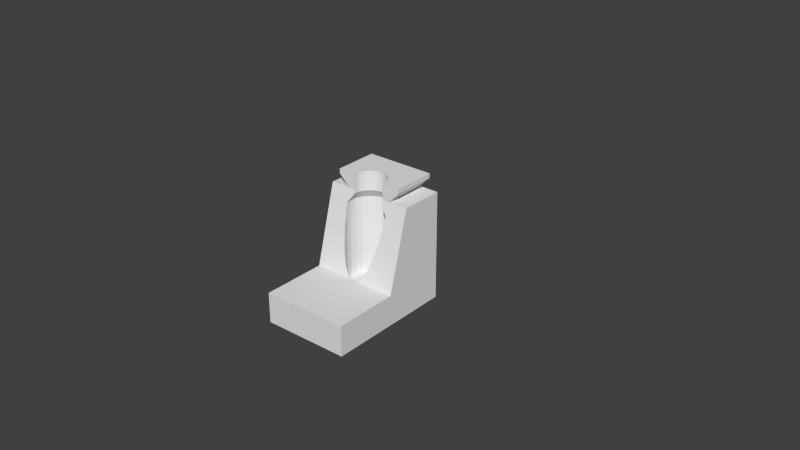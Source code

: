 # Source: RAMBo_Mount.blend  (saved by Blender 2.75.0; exported with 4.5.12 LTS)
import bpy
from mathutils import Matrix  # noqa: F401  (used for matrix-valued properties, if any)

bpy.ops.wm.read_factory_settings(use_empty=True)
scene = bpy.context.scene
scene.name = 'Scene'

# ---- collections
col_collection_1 = bpy.data.collections.new('Collection 1'); scene.collection.children.link(col_collection_1)
col_collection_2 = bpy.data.collections.new('Collection 2'); scene.collection.children.link(col_collection_2)
col_collection_2.hide_render = True
col_collection_2.hide_viewport = True
col_collection_11 = bpy.data.collections.new('Collection 11'); scene.collection.children.link(col_collection_11)
col_collection_11.hide_render = True
col_collection_11.hide_viewport = True

# ---- materials (node trees are filled in below, after node groups)
mat_material = bpy.data.materials.new('Material')
mat_material.alpha_threshold = 0.0
mat_material.use_transparent_shadow = False
mat_material.diffuse_color = (0.8, 0.0006766, 0.0, 1.0)
mat_material.roughness = 0.5

# ---- material node trees

# ---- world
world_world = bpy.data.worlds.new('World'); scene.world = world_world
world_world.color = (0.05088, 0.05088, 0.05088)
world_world.use_sun_shadow = False
world_world.sun_shadow_jitter_overblur = 0.0
world_world.cycles.sampling_method = 'MANUAL'
world_world.cycles.sample_map_resolution = 256

# ---- meshes
me_plane_001 = bpy.data.meshes.new('Plane.001')
me_plane_001.from_pydata([(-5.4, 4.768e-07, 25.0), (5.4, -10.0, 25.0), (-7.9, -10.0, 27.52), (-7.9, 4.768e-07, 27.52), (-7.9, 4.768e-07, 28.6), (7.9, 1.431e-06, 28.6), (7.9, 1.431e-06, 27.52), (5.4, 1.431e-06, 25.0), (-10.0, 0.0, 25.0), (-10.0, -10.0, 25.0), (-7.9, -10.0, 28.6), (7.9, -10.0, 28.6), (7.9, -10.0, 27.52), (-5.4, -10.0, 25.0), (10.0, 1.907e-06, 25.0), (10.0, 9.537e-07, 0.0), (-10.0, 0.0, 0.0), (-10.0, -15.0, 7.0), (10.0, -10.0, 25.0), (-10.0, -30.0, 7.0), (10.0, -15.0, 7.0), (10.0, -30.0, 7.0), (-10.0, -30.0, 2.289e-05), (10.0, -30.0, 2.289e-05)], [], [(4, 5, 6, 7, 0, 3), (3, 0, 13, 2), (2, 10, 4, 3), (6, 5, 11, 12), (8, 0, 7, 14, 15, 16), (18, 14, 7, 1), (7, 6, 12, 1), (8, 16, 9), (9, 17, 13), (0, 8, 9, 13), (15, 14, 18, 20), (23, 21, 19, 22), (19, 21, 20, 17), (1, 13, 17, 20), (18, 1, 20), (10, 11, 5, 4), (13, 1, 12, 11, 10, 2), (9, 16, 17), (17, 16, 22, 19), (15, 20, 21, 23), (15, 23, 22, 16)])
me_plane_001.use_remesh_preserve_volume = False
me_plane_001.use_remesh_preserve_attributes = False
me_plane_001.use_mirror_vertex_groups = False
me_plane_001.update()
me_rambo_mount_001 = bpy.data.meshes.new('RAMBo Mount.001')
me_rambo_mount_001.from_pydata([(-51.25, -47.75, 3.0), (-51.25, -47.75, 9.0), (-50.85, -46.25, 3.0), (-50.85, -46.25, 9.0), (-49.75, -45.15, 3.0), (-49.75, -45.15, 9.0), (-48.25, -44.75, 3.0), (-48.25, -44.75, 9.0), (-46.75, -45.15, 3.0), (-46.75, -45.15, 9.0), (-45.65, -46.25, 3.0), (-45.65, -46.25, 9.0), (-45.25, -47.75, 3.0), (-45.25, -47.75, 9.0), (-45.65, -49.25, 3.0), (-45.65, -49.25, 9.0), (-46.75, -50.35, 3.0), (-46.75, -50.35, 9.0), (-48.25, -50.75, 3.0), (-48.25, -50.75, 9.0), (-49.75, -50.35, 3.0), (-49.75, -50.35, 9.0), (-50.85, -49.25, 3.0), (-50.85, -49.25, 9.0), (-49.75, -47.75, 3.0), (-49.75, -47.75, 9.0), (-49.55, -47.0, 3.0), (-49.55, -47.0, 9.0), (-49.0, -46.45, 3.0), (-49.0, -46.45, 9.0), (-48.25, -46.25, 3.0), (-48.25, -46.25, 9.0), (-47.5, -46.45, 3.0), (-47.5, -46.45, 9.0), (-46.95, -47.0, 3.0), (-46.95, -47.0, 9.0), (-46.75, -47.75, 3.0), (-46.75, -47.75, 9.0), (-46.95, -48.5, 3.0), (-46.95, -48.5, 9.0), (-47.5, -49.05, 3.0), (-47.5, -49.05, 9.0), (-48.25, -49.25, 3.0), (-48.25, -49.25, 9.0), (-49.0, -49.05, 3.0), (-49.0, -49.05, 9.0), (-49.55, -48.5, 3.0), (-49.55, -48.5, 9.0), (-51.25, -47.75, 0.0), (-50.85, -46.25, 0.0), (-49.75, -45.15, 0.0), (-48.25, -44.75, 0.0), (-46.75, -45.15, 0.0), (-45.65, -46.25, 0.0), (-45.25, -47.75, 0.0), (-45.65, -49.25, 0.0), (-46.75, -50.35, 0.0), (-48.25, -50.75, 0.0), (-49.75, -50.35, 0.0), (-50.85, -49.25, 0.0), (-49.75, -47.75, 0.0), (-49.55, -47.0, 0.0), (-49.0, -46.45, 0.0), (-48.25, -46.25, 0.0), (-47.5, -46.45, 0.0), (-46.95, -47.0, 0.0), (-46.75, -47.75, 0.0), (-46.95, -48.5, 0.0), (-47.5, -49.05, 0.0), (-48.25, -49.25, 0.0), (-49.0, -49.05, 0.0), (-49.55, -48.5, 0.0), (-51.25, 47.75, 3.0), (-51.25, 47.75, 9.0), (-50.85, 49.25, 3.0), (-50.85, 49.25, 9.0), (-49.75, 50.35, 3.0), (-49.75, 50.35, 9.0), (-48.25, 50.75, 3.0), (-48.25, 50.75, 9.0), (-46.75, 50.35, 3.0), (-46.75, 50.35, 9.0), (-45.65, 49.25, 3.0), (-45.65, 49.25, 9.0), (-45.25, 47.75, 3.0), (-45.25, 47.75, 9.0), (-45.65, 46.25, 3.0), (-45.65, 46.25, 9.0), (-46.75, 45.15, 3.0), (-46.75, 45.15, 9.0), (-48.25, 44.75, 3.0), (-48.25, 44.75, 9.0), (-49.75, 45.15, 3.0), (-49.75, 45.15, 9.0), (-50.85, 46.25, 3.0), (-50.85, 46.25, 9.0), (-49.75, 47.75, 3.0), (-49.75, 47.75, 9.0), (-49.55, 48.5, 3.0), (-49.55, 48.5, 9.0), (-49.0, 49.05, 3.0), (-49.0, 49.05, 9.0), (-48.25, 49.25, 3.0), (-48.25, 49.25, 9.0), (-47.5, 49.05, 3.0), (-47.5, 49.05, 9.0), (-46.95, 48.5, 3.0), (-46.95, 48.5, 9.0), (-46.75, 47.75, 3.0), (-46.75, 47.75, 9.0), (-46.95, 47.0, 3.0), (-46.95, 47.0, 9.0), (-47.5, 46.45, 3.0), (-47.5, 46.45, 9.0), (-48.25, 46.25, 3.0), (-48.25, 46.25, 9.0), (-49.0, 46.45, 3.0), (-49.0, 46.45, 9.0), (-49.55, 47.0, 3.0), (-49.55, 47.0, 9.0), (-51.25, 47.75, 0.0), (-50.85, 49.25, 0.0), (-49.75, 50.35, 0.0), (-48.25, 50.75, 0.0), (-46.75, 50.35, 0.0), (-45.65, 49.25, 0.0), (-45.25, 47.75, 0.0), (-45.65, 46.25, 0.0), (-46.75, 45.15, 0.0), (-48.25, 44.75, 0.0), (-49.75, 45.15, 0.0), (-50.85, 46.25, 0.0), (-49.75, 47.75, 0.0), (-49.55, 48.5, 0.0), (-49.0, 49.05, 0.0), (-48.25, 49.25, 0.0), (-47.5, 49.05, 0.0), (-46.95, 48.5, 0.0), (-46.75, 47.75, 0.0), (-46.95, 47.0, 0.0), (-47.5, 46.45, 0.0), (-48.25, 46.25, 0.0), (-49.0, 46.45, 0.0), (-49.55, 47.0, 0.0), (45.25, 47.75, 3.0), (45.25, 47.75, 9.0), (45.65, 49.25, 3.0), (45.65, 49.25, 9.0), (46.75, 50.35, 3.0), (46.75, 50.35, 9.0), (48.25, 50.75, 3.0), (48.25, 50.75, 9.0), (49.75, 50.35, 3.0), (49.75, 50.35, 9.0), (50.85, 49.25, 3.0), (50.85, 49.25, 9.0), (51.25, 47.75, 3.0), (51.25, 47.75, 9.0), (50.85, 46.25, 3.0), (50.85, 46.25, 9.0), (49.75, 45.15, 3.0), (49.75, 45.15, 9.0), (48.25, 44.75, 3.0), (48.25, 44.75, 9.0), (46.75, 45.15, 3.0), (46.75, 45.15, 9.0), (45.65, 46.25, 3.0), (45.65, 46.25, 9.0), (46.75, 47.75, 3.0), (46.75, 47.75, 9.0), (46.95, 48.5, 3.0), (46.95, 48.5, 9.0), (47.5, 49.05, 3.0), (47.5, 49.05, 9.0), (48.25, 49.25, 3.0), (48.25, 49.25, 9.0), (49.0, 49.05, 3.0), (49.0, 49.05, 9.0), (49.55, 48.5, 3.0), (49.55, 48.5, 9.0), (49.75, 47.75, 3.0), (49.75, 47.75, 9.0), (49.55, 47.0, 3.0), (49.55, 47.0, 9.0), (49.0, 46.45, 3.0), (49.0, 46.45, 9.0), (48.25, 46.25, 3.0), (48.25, 46.25, 9.0), (47.5, 46.45, 3.0), (47.5, 46.45, 9.0), (46.95, 47.0, 3.0), (46.95, 47.0, 9.0), (45.25, 47.75, 0.0), (45.65, 49.25, 0.0), (46.75, 50.35, 0.0), (48.25, 50.75, 0.0), (49.75, 50.35, 0.0), (50.85, 49.25, 0.0), (51.25, 47.75, 0.0), (50.85, 46.25, 0.0), (49.75, 45.15, 0.0), (48.25, 44.75, 0.0), (46.75, 45.15, 0.0), (45.65, 46.25, 0.0), (46.75, 47.75, 0.0), (46.95, 48.5, 0.0), (47.5, 49.05, 0.0), (48.25, 49.25, 0.0), (49.0, 49.05, 0.0), (49.55, 48.5, 0.0), (49.75, 47.75, 0.0), (49.55, 47.0, 0.0), (49.0, 46.45, 0.0), (48.25, 46.25, 0.0), (47.5, 46.45, 0.0), (46.95, 47.0, 0.0), (45.25, -47.75, 3.0), (45.25, -47.75, 9.0), (45.65, -46.25, 3.0), (45.65, -46.25, 9.0), (46.75, -45.15, 3.0), (46.75, -45.15, 9.0), (48.25, -44.75, 3.0), (48.25, -44.75, 9.0), (49.75, -45.15, 3.0), (49.75, -45.15, 9.0), (50.85, -46.25, 3.0), (50.85, -46.25, 9.0), (51.25, -47.75, 3.0), (51.25, -47.75, 9.0), (50.85, -49.25, 3.0), (50.85, -49.25, 9.0), (49.75, -50.35, 3.0), (49.75, -50.35, 9.0), (48.25, -50.75, 3.0), (48.25, -50.75, 9.0), (46.75, -50.35, 3.0), (46.75, -50.35, 9.0), (45.65, -49.25, 3.0), (45.65, -49.25, 9.0), (46.75, -47.75, 3.0), (46.75, -47.75, 9.0), (46.95, -47.0, 3.0), (46.95, -47.0, 9.0), (47.5, -46.45, 3.0), (47.5, -46.45, 9.0), (48.25, -46.25, 3.0), (48.25, -46.25, 9.0), (49.0, -46.45, 3.0), (49.0, -46.45, 9.0), (49.55, -47.0, 3.0), (49.55, -47.0, 9.0), (49.75, -47.75, 3.0), (49.75, -47.75, 9.0), (49.55, -48.5, 3.0), (49.55, -48.5, 9.0), (49.0, -49.05, 3.0), (49.0, -49.05, 9.0), (48.25, -49.25, 3.0), (48.25, -49.25, 9.0), (47.5, -49.05, 3.0), (47.5, -49.05, 9.0), (46.95, -48.5, 3.0), (46.95, -48.5, 9.0), (45.25, -47.75, 0.0), (45.65, -46.25, 0.0), (46.75, -45.15, 0.0), (48.25, -44.75, 0.0), (49.75, -45.15, 0.0), (50.85, -46.25, 0.0), (51.25, -47.75, 0.0), (50.85, -49.25, 0.0), (49.75, -50.35, 0.0), (48.25, -50.75, 0.0), (46.75, -50.35, 0.0), (45.65, -49.25, 0.0), (46.75, -47.75, 0.0), (46.95, -47.0, 0.0), (47.5, -46.45, 0.0), (48.25, -46.25, 0.0), (49.0, -46.45, 0.0), (49.55, -47.0, 0.0), (49.75, -47.75, 0.0), (49.55, -48.5, 0.0), (49.0, -49.05, 0.0), (48.25, -49.25, 0.0), (47.5, -49.05, 0.0), (46.95, -48.5, 0.0), (-12.0, -10.0, 4.0), (0.0, -10.0, 4.0), (-12.0, 10.0, 4.0), (0.0, 10.0, 4.0), (-12.0, 6.0, 0.0), (0.0, 6.0, 0.0), (-12.0, -6.0, 0.0), (0.0, -6.0, 0.0), (-12.0, -12.0, 0.0), (2.0, -12.0, 0.0), (-12.0, 12.0, 0.0), (2.0, 12.0, 0.0), (-12.0, -12.0, 5.0), (2.0, -12.0, 5.0), (-12.0, 12.0, 5.0), (2.0, 12.0, 5.0), (-14.0, 10.0, 3.0), (-12.0, 12.0, 3.0), (4.0, -10.0, 4.0), (4.0, 10.0, 4.0), (4.0, 10.0, 0.0), (4.0, -10.0, 0.0), (-14.0, 10.0, 5.0), (-14.0, 10.0, 0.0), (-14.0, -10.0, 5.0), (-14.0, -10.0, 0.0), (-12.0, -12.0, 3.0), (-14.0, -10.0, 3.0), (4.0, -10.0, 5.0), (4.0, 10.0, 5.0)], [], [(0, 1, 3, 2), (2, 3, 5, 4), (4, 5, 7, 6), (6, 7, 9, 8), (8, 9, 11, 10), (10, 11, 13, 12), (12, 13, 15, 14), (14, 15, 17, 16), (16, 17, 19, 18), (18, 19, 21, 20), (46, 44, 70, 71), (22, 23, 1, 0), (20, 21, 23, 22), (11, 35, 37, 13), (24, 26, 27, 25), (26, 28, 29, 27), (28, 30, 31, 29), (30, 32, 33, 31), (32, 34, 35, 33), (34, 36, 37, 35), (36, 38, 39, 37), (38, 40, 41, 39), (40, 42, 43, 41), (42, 44, 45, 43), (36, 34, 65, 66), (46, 24, 25, 47), (44, 46, 47, 45), (0, 2, 49, 48), (14, 16, 56, 55), (26, 24, 60, 61), (40, 38, 67, 68), (30, 28, 62, 63), (18, 20, 58, 57), (313, 312, 310, 311), (44, 42, 69, 70), (34, 32, 64, 65), (9, 33, 35, 11), (7, 31, 33, 9), (5, 29, 31, 7), (3, 27, 29, 5), (1, 25, 27, 3), (23, 47, 25, 1), (21, 45, 47, 23), (19, 43, 45, 21), (17, 41, 43, 19), (15, 39, 41, 17), (13, 37, 39, 15), (52, 64, 63, 51), (54, 66, 65, 53), (53, 65, 64, 52), (51, 63, 62, 50), (50, 62, 61, 49), (49, 61, 60, 48), (48, 60, 71, 59), (55, 67, 66, 54), (56, 68, 67, 55), (57, 69, 68, 56), (58, 70, 69, 57), (59, 71, 70, 58), (20, 22, 59, 58), (32, 30, 63, 64), (42, 40, 68, 69), (16, 18, 57, 56), (28, 26, 61, 62), (38, 36, 66, 67), (24, 46, 71, 60), (2, 4, 50, 49), (22, 0, 48, 59), (72, 73, 75, 74), (74, 75, 77, 76), (76, 77, 79, 78), (78, 79, 81, 80), (80, 81, 83, 82), (82, 83, 85, 84), (84, 85, 87, 86), (86, 87, 89, 88), (88, 89, 91, 90), (90, 91, 93, 92), (118, 116, 142, 143), (94, 95, 73, 72), (92, 93, 95, 94), (83, 107, 109, 85), (96, 98, 99, 97), (98, 100, 101, 99), (100, 102, 103, 101), (102, 104, 105, 103), (104, 106, 107, 105), (106, 108, 109, 107), (108, 110, 111, 109), (110, 112, 113, 111), (112, 114, 115, 113), (114, 116, 117, 115), (108, 106, 137, 138), (118, 96, 97, 119), (116, 118, 119, 117), (72, 74, 121, 120), (128, 127, 298, 311), (76, 78, 123, 122), (98, 96, 132, 133), (112, 110, 139, 140), (102, 100, 134, 135), (80, 82, 125, 124), (116, 114, 141, 142), (106, 104, 136, 137), (81, 105, 107, 83), (79, 103, 105, 81), (77, 101, 103, 79), (75, 99, 101, 77), (73, 97, 99, 75), (95, 119, 97, 73), (93, 117, 119, 95), (91, 115, 117, 93), (89, 113, 115, 91), (87, 111, 113, 89), (85, 109, 111, 87), (124, 136, 135, 123), (126, 138, 137, 125), (125, 137, 136, 124), (123, 135, 134, 122), (122, 134, 133, 121), (121, 133, 132, 120), (120, 132, 143, 131), (127, 139, 138, 126), (128, 140, 139, 127), (129, 141, 140, 128), (130, 142, 141, 129), (131, 143, 142, 130), (92, 94, 131, 130), (104, 102, 135, 136), (114, 112, 140, 141), (78, 80, 124, 123), (100, 98, 133, 134), (110, 108, 138, 139), (96, 118, 143, 132), (74, 76, 122, 121), (94, 72, 120, 131), (144, 145, 147, 146), (146, 147, 149, 148), (148, 149, 151, 150), (150, 151, 153, 152), (152, 153, 155, 154), (154, 155, 157, 156), (156, 157, 159, 158), (158, 159, 161, 160), (160, 161, 163, 162), (162, 163, 165, 164), (190, 188, 214, 215), (166, 167, 145, 144), (164, 165, 167, 166), (155, 179, 181, 157), (168, 170, 171, 169), (170, 172, 173, 171), (172, 174, 175, 173), (174, 176, 177, 175), (176, 178, 179, 177), (178, 180, 181, 179), (180, 182, 183, 181), (182, 184, 185, 183), (184, 186, 187, 185), (186, 188, 189, 187), (180, 178, 209, 210), (190, 168, 169, 191), (188, 190, 191, 189), (158, 160, 200, 199), (148, 150, 195, 194), (170, 168, 204, 205), (184, 182, 211, 212), (174, 172, 206, 207), (152, 154, 197, 196), (188, 186, 213, 214), (178, 176, 208, 209), (153, 177, 179, 155), (151, 175, 177, 153), (149, 173, 175, 151), (147, 171, 173, 149), (145, 169, 171, 147), (167, 191, 169, 145), (165, 189, 191, 167), (163, 187, 189, 165), (161, 185, 187, 163), (159, 183, 185, 161), (157, 181, 183, 159), (196, 208, 207, 195), (198, 210, 209, 197), (197, 209, 208, 196), (195, 207, 206, 194), (194, 206, 205, 193), (193, 205, 204, 192), (192, 204, 215, 203), (199, 211, 210, 198), (200, 212, 211, 199), (201, 213, 212, 200), (202, 214, 213, 201), (203, 215, 214, 202), (154, 156, 198, 197), (176, 174, 207, 208), (186, 184, 212, 213), (150, 152, 196, 195), (172, 170, 205, 206), (182, 180, 210, 211), (168, 190, 215, 204), (146, 148, 194, 193), (156, 158, 199, 198), (216, 217, 219, 218), (218, 219, 221, 220), (220, 221, 223, 222), (222, 223, 225, 224), (224, 225, 227, 226), (226, 227, 229, 228), (228, 229, 231, 230), (230, 231, 233, 232), (232, 233, 235, 234), (234, 235, 237, 236), (262, 260, 286, 287), (238, 239, 217, 216), (236, 237, 239, 238), (227, 251, 253, 229), (240, 242, 243, 241), (242, 244, 245, 243), (244, 246, 247, 245), (246, 248, 249, 247), (248, 250, 251, 249), (250, 252, 253, 251), (252, 254, 255, 253), (254, 256, 257, 255), (256, 258, 259, 257), (258, 260, 261, 259), (252, 250, 281, 282), (262, 240, 241, 263), (260, 262, 263, 261), (55, 275, 238, 14), (230, 232, 272, 271), (50, 4, 92, 130), (242, 240, 276, 277), (256, 254, 283, 284), (246, 244, 278, 279), (234, 236, 274, 273), (224, 226, 269, 268), (260, 258, 285, 286), (250, 248, 280, 281), (225, 249, 251, 227), (223, 247, 249, 225), (221, 245, 247, 223), (219, 243, 245, 221), (217, 241, 243, 219), (239, 263, 241, 217), (237, 261, 263, 239), (235, 259, 261, 237), (233, 257, 259, 235), (231, 255, 257, 233), (229, 253, 255, 231), (268, 280, 279, 267), (270, 282, 281, 269), (269, 281, 280, 268), (267, 279, 278, 266), (266, 278, 277, 265), (265, 277, 276, 264), (264, 276, 287, 275), (271, 283, 282, 270), (272, 284, 283, 271), (273, 285, 284, 272), (274, 286, 285, 273), (275, 287, 286, 274), (226, 228, 270, 269), (236, 238, 275, 274), (248, 246, 279, 280), (258, 256, 284, 285), (232, 234, 273, 272), (244, 242, 277, 278), (254, 252, 282, 283), (240, 262, 287, 276), (228, 230, 271, 270), (53, 10, 218, 265), (52, 128, 88, 8), (127, 203, 166, 86), (125, 82, 146, 193), (164, 202, 266, 220), (160, 224, 268, 200), (4, 6, 90, 92), (6, 8, 88, 90), (84, 86, 166, 144), (82, 84, 144, 146), (162, 164, 220, 222), (160, 162, 222, 224), (10, 12, 216, 218), (12, 14, 238, 216), (126, 192, 203, 127), (125, 193, 192, 126), (200, 268, 267, 201), (201, 267, 266, 202), (51, 129, 128, 52), (50, 130, 129, 51), (54, 264, 275, 55), (53, 265, 264, 54), (288, 290, 291, 289), (290, 292, 293, 291), (289, 295, 294, 288), (295, 297, 296, 294), (292, 298, 299, 293), (86, 88, 310, 302), (300, 301, 303, 302), (288, 294, 292, 290), (294, 313, 311, 292), (296, 313, 294), (292, 311, 298), (289, 306, 309, 295), (293, 308, 307, 291), (202, 308, 299, 203), (316, 306, 307, 317), (295, 309, 297), (293, 299, 308), (291, 307, 306, 289), (303, 301, 316, 317), (300, 302, 310, 312), (88, 128, 311, 310), (86, 302, 298, 127), (8, 312, 313, 52), (8, 10, 300, 312), (10, 53, 296, 300), (52, 313, 296, 53), (297, 301, 300, 296), (298, 302, 303, 299), (266, 265, 297, 309), (303, 166, 203, 299), (218, 301, 297, 265), (266, 309, 306, 220), (306, 316, 220), (164, 307, 308, 202), (307, 164, 317), (317, 164, 166, 303), (220, 316, 301, 218)])
me_rambo_mount_001.use_remesh_preserve_volume = False
me_rambo_mount_001.use_remesh_preserve_attributes = False
me_rambo_mount_001.use_mirror_vertex_groups = False
me_rambo_mount_001.update()
me_cylinder_008 = bpy.data.meshes.new('Cylinder.008')
me_cylinder_008.from_pydata([(0.0, 5.4, 4.0), (0.0, 5.4, 22.0), (1.398, 5.216, 4.0), (1.398, 5.216, 22.0), (2.7, 4.677, 4.0), (2.7, 4.677, 22.0), (3.818, 3.818, 4.0), (3.818, 3.818, 22.0), (4.677, 2.7, 4.0), (4.677, 2.7, 22.0), (5.216, 1.398, 4.0), (5.216, 1.398, 22.0), (5.4, 4.077e-07, 4.0), (5.4, 4.077e-07, 22.0), (5.216, -1.398, 4.0), (5.216, -1.398, 22.0), (4.677, -2.7, 4.0), (4.677, -2.7, 22.0), (3.818, -3.818, 4.0), (3.818, -3.818, 22.0), (2.7, -4.677, 4.0), (2.7, -4.677, 22.0), (1.398, -5.216, 4.0), (1.398, -5.216, 22.0), (2.103e-06, -5.4, 4.0), (2.103e-06, -5.4, 22.0), (-1.398, -5.216, 4.0), (-1.398, -5.216, 22.0), (-2.7, -4.677, 4.0), (-2.7, -4.677, 22.0), (-3.818, -3.818, 4.0), (-3.818, -3.818, 22.0), (-4.677, -2.7, 4.0), (-4.677, -2.7, 22.0), (-5.216, -1.398, 4.0), (-5.216, -1.398, 22.0), (-5.4, -2.511e-06, 4.0), (-5.4, -2.511e-06, 22.0), (-5.216, 1.398, 4.0), (-5.216, 1.398, 22.0), (-4.677, 2.7, 4.0), (-4.677, 2.7, 22.0), (-3.818, 3.818, 4.0), (-3.818, 3.818, 22.0), (-2.7, 4.677, 4.0), (-2.7, 4.677, 22.0), (-1.398, 5.216, 4.0), (-1.398, 5.216, 22.0), (-2.592e-09, 2.73, -0.611), (-2.592e-09, 2.73, 4.114), (0.7066, 2.637, -0.611), (0.7066, 2.637, 4.114), (1.365, 2.364, -0.611), (1.365, 2.364, 4.114), (1.93, 1.93, -0.611), (1.93, 1.93, 4.114), (2.364, 1.365, -0.611), (2.364, 1.365, 4.114), (2.637, 0.7066, -0.611), (2.637, 0.7066, 4.114), (2.73, 2.208e-07, -0.611), (2.73, 2.208e-07, 4.114), (2.637, -0.7066, -0.611), (2.637, -0.7066, 4.114), (2.364, -1.365, -0.611), (2.364, -1.365, 4.114), (1.93, -1.93, -0.611), (1.93, -1.93, 4.114), (1.365, -2.364, -0.611), (1.365, -2.364, 4.114), (0.7066, -2.637, -0.611), (0.7066, -2.637, 4.114), (1.061e-06, -2.73, -0.611), (1.061e-06, -2.73, 4.114), (-0.7066, -2.637, -0.611), (-0.7066, -2.637, 4.114), (-1.365, -2.364, -0.611), (-1.365, -2.364, 4.114), (-1.93, -1.93, -0.611), (-1.93, -1.93, 4.114), (-2.364, -1.365, -0.611), (-2.364, -1.365, 4.114), (-2.637, -0.7066, -0.611), (-2.637, -0.7066, 4.114), (-2.73, -1.255e-06, -0.611), (-2.73, -1.255e-06, 4.114), (-2.637, 0.7066, -0.611), (-2.637, 0.7066, 4.114), (-2.364, 1.365, -0.611), (-2.364, 1.365, 4.114), (-1.93, 1.93, -0.611), (-1.93, 1.93, 4.114), (-1.365, 2.364, -0.611), (-1.365, 2.364, 4.114), (-0.7066, 2.637, -0.611), (-0.7066, 2.637, 4.114), (7.6e-08, 3.78, 24.1), (0.9783, 3.651, 24.1), (1.89, 3.274, 24.1), (2.673, 2.673, 24.1), (3.274, 1.89, 24.1), (3.651, 0.9783, 24.1), (3.78, 7.081e-08, 24.1), (3.651, -0.9783, 24.1), (3.274, -1.89, 24.1), (2.673, -2.673, 24.1), (1.89, -3.274, 24.1), (0.9783, -3.651, 24.1), (1.548e-06, -3.78, 24.1), (-0.9783, -3.651, 24.1), (-1.89, -3.274, 24.1), (-2.673, -2.673, 24.1), (-3.274, -1.89, 24.1), (-3.651, -0.9783, 24.1), (-3.78, -1.972e-06, 24.1), (-3.651, 0.9783, 24.1), (-3.274, 1.89, 24.1), (-2.673, 2.673, 24.1), (-1.89, 3.274, 24.1), (-0.9783, 3.651, 24.1), (7.6e-08, 3.78, 28.8), (0.9783, 3.651, 28.8), (1.89, 3.274, 28.8), (2.673, 2.673, 28.8), (3.274, 1.89, 28.8), (3.651, 0.9783, 28.8), (3.78, 7.081e-08, 28.8), (3.651, -0.9783, 28.8), (3.274, -1.89, 28.8), (2.673, -2.673, 28.8), (1.89, -3.274, 28.8), (0.9783, -3.651, 28.8), (1.548e-06, -3.78, 28.8), (-0.9783, -3.651, 28.8), (-1.89, -3.274, 28.8), (-2.673, -2.673, 28.8), (-3.274, -1.89, 28.8), (-3.651, -0.9783, 28.8), (-3.78, -1.972e-06, 28.8), (-3.651, 0.9783, 28.8), (-3.274, 1.89, 28.8), (-2.673, 2.673, 28.8), (-1.89, 3.274, 28.8), (-0.9783, 3.651, 28.8)], [], [(0, 1, 3, 2), (2, 3, 5, 4), (4, 5, 7, 6), (6, 7, 9, 8), (8, 9, 11, 10), (10, 11, 13, 12), (12, 13, 15, 14), (14, 15, 17, 16), (16, 17, 19, 18), (18, 19, 21, 20), (20, 21, 23, 22), (22, 23, 25, 24), (24, 25, 27, 26), (26, 27, 29, 28), (28, 29, 31, 30), (30, 31, 33, 32), (32, 33, 35, 34), (34, 35, 37, 36), (36, 37, 39, 38), (38, 39, 41, 40), (40, 41, 43, 42), (42, 43, 45, 44), (5, 3, 97, 98), (46, 47, 1, 0), (44, 45, 47, 46), (22, 24, 73, 71), (48, 49, 51, 50), (50, 51, 53, 52), (52, 53, 55, 54), (54, 55, 57, 56), (56, 57, 59, 58), (58, 59, 61, 60), (60, 61, 63, 62), (62, 63, 65, 64), (64, 65, 67, 66), (66, 67, 69, 68), (68, 69, 71, 70), (70, 71, 73, 72), (72, 73, 75, 74), (74, 75, 77, 76), (76, 77, 79, 78), (78, 79, 81, 80), (80, 81, 83, 82), (82, 83, 85, 84), (84, 85, 87, 86), (86, 87, 89, 88), (88, 89, 91, 90), (90, 91, 93, 92), (24, 26, 75, 73), (94, 95, 49, 48), (92, 93, 95, 94), (48, 50, 52, 54, 56, 58, 60, 62, 64, 66, 68, 70, 72, 74, 76, 78, 80, 82, 84, 86, 88, 90, 92, 94), (20, 22, 71, 69), (18, 20, 69, 67), (16, 18, 67, 65), (14, 16, 65, 63), (8, 10, 59, 57), (10, 12, 61, 59), (12, 14, 63, 61), (6, 8, 57, 55), (4, 6, 55, 53), (2, 4, 53, 51), (0, 2, 51, 49), (46, 0, 49, 95), (44, 46, 95, 93), (42, 44, 93, 91), (40, 42, 91, 89), (38, 40, 89, 87), (36, 38, 87, 85), (34, 36, 85, 83), (32, 34, 83, 81), (30, 32, 81, 79), (28, 30, 79, 77), (26, 28, 77, 75), (104, 103, 127, 128), (15, 13, 102, 103), (25, 23, 107, 108), (35, 33, 112, 113), (45, 43, 117, 118), (11, 9, 100, 101), (21, 19, 105, 106), (31, 29, 110, 111), (41, 39, 115, 116), (7, 5, 98, 99), (17, 15, 103, 104), (3, 1, 96, 97), (27, 25, 108, 109), (37, 35, 113, 114), (47, 45, 118, 119), (13, 11, 101, 102), (23, 21, 106, 107), (33, 31, 111, 112), (43, 41, 116, 117), (9, 7, 99, 100), (19, 17, 104, 105), (29, 27, 109, 110), (39, 37, 114, 115), (1, 47, 119, 96), (121, 120, 143, 142, 141, 140, 139, 138, 137, 136, 135, 134, 133, 132, 131, 130, 129, 128, 127, 126, 125, 124, 123, 122), (119, 118, 142, 143), (97, 96, 120, 121), (112, 111, 135, 136), (105, 104, 128, 129), (96, 119, 143, 120), (98, 97, 121, 122), (113, 112, 136, 137), (106, 105, 129, 130), (99, 98, 122, 123), (114, 113, 137, 138), (107, 106, 130, 131), (100, 99, 123, 124), (115, 114, 138, 139), (108, 107, 131, 132), (101, 100, 124, 125), (116, 115, 139, 140), (109, 108, 132, 133), (102, 101, 125, 126), (117, 116, 140, 141), (110, 109, 133, 134), (103, 102, 126, 127), (118, 117, 141, 142), (111, 110, 134, 135)])
me_cylinder_008.materials.append(mat_material)
me_cylinder_008.use_remesh_preserve_volume = False
me_cylinder_008.use_remesh_preserve_attributes = False
me_cylinder_008.use_mirror_vertex_groups = False
me_cylinder_008.update()
me_cylinder_006 = bpy.data.meshes.new('Cylinder.006')
me_cylinder_006.from_pydata([(0.0, 5.4, 4.0), (0.0, 5.4, 7.0), (1.398, 5.216, 4.0), (1.398, 5.216, 7.0), (2.7, 4.677, 4.0), (2.7, 4.677, 7.0), (3.818, 3.818, 4.0), (3.818, 3.818, 7.0), (4.677, 2.7, 4.0), (4.677, 2.7, 7.0), (5.216, 1.398, 4.0), (5.216, 1.398, 7.0), (5.4, 4.077e-07, 4.0), (5.4, 4.077e-07, 7.0), (5.216, -1.398, 4.0), (5.216, -1.398, 7.0), (4.677, -2.7, 4.0), (4.677, -2.7, 7.0), (3.818, -3.818, 4.0), (3.818, -3.818, 7.0), (2.7, -4.677, 4.0), (2.7, -4.677, 7.0), (1.398, -5.216, 4.0), (1.398, -5.216, 7.0), (2.103e-06, -5.4, 4.0), (2.103e-06, -5.4, 7.0), (-1.398, -5.216, 4.0), (-1.398, -5.216, 7.0), (-2.7, -4.677, 4.0), (-2.7, -4.677, 7.0), (-3.818, -3.818, 4.0), (-3.818, -3.818, 7.0), (-4.677, -2.7, 4.0), (-4.677, -2.7, 7.0), (-5.216, -1.398, 4.0), (-5.216, -1.398, 7.0), (-5.4, -2.511e-06, 4.0), (-5.4, -2.511e-06, 7.0), (-5.216, 1.398, 4.0), (-5.216, 1.398, 7.0), (-4.677, 2.7, 4.0), (-4.677, 2.7, 7.0), (-3.818, 3.818, 4.0), (-3.818, 3.818, 7.0), (-2.7, 4.677, 4.0), (-2.7, 4.677, 7.0), (-1.398, 5.216, 4.0), (-1.398, 5.216, 7.0), (-3.636e-09, 2.73, 0.0), (-3.974e-09, 2.73, 4.0), (0.7066, 2.637, 0.0), (0.7066, 2.637, 4.0), (1.365, 2.364, 0.0), (1.365, 2.364, 4.0), (1.93, 1.93, 0.0), (1.93, 1.93, 4.0), (2.364, 1.365, 0.0), (2.364, 1.365, 4.0), (2.637, 0.7066, 0.0), (2.637, 0.7066, 4.0), (2.73, 2.242e-07, 0.0), (2.73, 2.22e-07, 4.0), (2.637, -0.7066, 0.0), (2.637, -0.7066, 4.0), (2.364, -1.365, 0.0), (2.364, -1.365, 4.0), (1.93, -1.93, 0.0), (1.93, -1.93, 4.0), (1.365, -2.364, 0.0), (1.365, -2.364, 4.0), (0.7066, -2.637, 0.0), (0.7066, -2.637, 4.0), (1.059e-06, -2.73, 0.0), (1.059e-06, -2.73, 4.0), (-0.7066, -2.637, 0.0), (-0.7066, -2.637, 4.0), (-1.365, -2.364, 0.0), (-1.365, -2.364, 4.0), (-1.93, -1.93, 0.0), (-1.93, -1.93, 4.0), (-2.364, -1.365, 0.0), (-2.364, -1.365, 4.0), (-2.637, -0.7066, 0.0), (-2.637, -0.7066, 4.0), (-2.73, -1.251e-06, 0.0), (-2.73, -1.253e-06, 4.0), (-2.637, 0.7066, 0.0), (-2.637, 0.7066, 4.0), (-2.364, 1.365, 0.0), (-2.364, 1.365, 4.0), (-1.93, 1.93, 0.0), (-1.93, 1.93, 4.0), (-1.365, 2.364, 0.0), (-1.365, 2.364, 4.0), (-0.7066, 2.637, 0.0), (-0.7066, 2.637, 4.0)], [], [(0, 1, 3, 2), (2, 3, 5, 4), (4, 5, 7, 6), (6, 7, 9, 8), (8, 9, 11, 10), (10, 11, 13, 12), (12, 13, 15, 14), (14, 15, 17, 16), (16, 17, 19, 18), (18, 19, 21, 20), (20, 21, 23, 22), (22, 23, 25, 24), (24, 25, 27, 26), (26, 27, 29, 28), (28, 29, 31, 30), (30, 31, 33, 32), (32, 33, 35, 34), (34, 35, 37, 36), (36, 37, 39, 38), (38, 39, 41, 40), (40, 41, 43, 42), (42, 43, 45, 44), (3, 1, 47, 45, 43, 41, 39, 37, 35, 33, 31, 29, 27, 25, 23, 21, 19, 17, 15, 13, 11, 9, 7, 5), (46, 47, 1, 0), (44, 45, 47, 46), (22, 24, 73, 71), (48, 49, 51, 50), (50, 51, 53, 52), (52, 53, 55, 54), (54, 55, 57, 56), (56, 57, 59, 58), (58, 59, 61, 60), (60, 61, 63, 62), (62, 63, 65, 64), (64, 65, 67, 66), (66, 67, 69, 68), (68, 69, 71, 70), (70, 71, 73, 72), (72, 73, 75, 74), (74, 75, 77, 76), (76, 77, 79, 78), (78, 79, 81, 80), (80, 81, 83, 82), (82, 83, 85, 84), (84, 85, 87, 86), (86, 87, 89, 88), (88, 89, 91, 90), (90, 91, 93, 92), (24, 26, 75, 73), (94, 95, 49, 48), (92, 93, 95, 94), (48, 50, 52, 54, 56, 58, 60, 62, 64, 66, 68, 70, 72, 74, 76, 78, 80, 82, 84, 86, 88, 90, 92, 94), (20, 22, 71, 69), (18, 20, 69, 67), (16, 18, 67, 65), (14, 16, 65, 63), (8, 10, 59, 57), (10, 12, 61, 59), (12, 14, 63, 61), (6, 8, 57, 55), (4, 6, 55, 53), (2, 4, 53, 51), (0, 2, 51, 49), (46, 0, 49, 95), (44, 46, 95, 93), (42, 44, 93, 91), (40, 42, 91, 89), (38, 40, 89, 87), (36, 38, 87, 85), (34, 36, 85, 83), (32, 34, 83, 81), (30, 32, 81, 79), (28, 30, 79, 77), (26, 28, 77, 75)])
me_cylinder_006.materials.append(mat_material)
me_cylinder_006.use_remesh_preserve_volume = False
me_cylinder_006.use_remesh_preserve_attributes = False
me_cylinder_006.use_mirror_vertex_groups = False
me_cylinder_006.update()

# ---- objects
ob_2020_controller_hanger = bpy.data.objects.new('2020 Controller hanger', me_plane_001)
ob_rambo_mount = bpy.data.objects.new('RAMBo Mount', me_rambo_mount_001)
ob_screw_hole_001 = bpy.data.objects.new('Screw hole.001', me_cylinder_008)
ob_screw_hole = bpy.data.objects.new('Screw hole', me_cylinder_006)

# ---- transforms, parenting, visibility, modifiers, constraints
ob_2020_controller_hanger.location = (0.0, 0.0, 0.0)
ob_2020_controller_hanger.lineart.crease_threshold = 0.0
_m = ob_2020_controller_hanger.modifiers.new('Boolean', 'BOOLEAN')
_m.object = ob_screw_hole
_m.solver = 'FAST'
_m = ob_2020_controller_hanger.modifiers.new('Boolean.001', 'BOOLEAN')
_m.object = ob_screw_hole_001
_m.solver = 'FAST'
ob_rambo_mount.location = (0.0, 0.0, 0.0)
ob_rambo_mount.rotation_euler = (0.0, -0.0, -1.571)
ob_rambo_mount.lineart.crease_threshold = 0.0
ob_screw_hole_001.location = (0.0, -9.7, 0.0)
ob_screw_hole_001.lineart.crease_threshold = 0.0
ob_screw_hole.location = (0.0, -23.0, 0.0)
ob_screw_hole.lineart.crease_threshold = 0.0

# ---- collection membership
col_collection_1.objects.link(ob_2020_controller_hanger)
col_collection_2.objects.link(ob_rambo_mount)
col_collection_11.objects.link(ob_screw_hole_001)
col_collection_11.objects.link(ob_screw_hole)

# ---- scene / render settings (as saved in the file)
scene.frame_start = 1; scene.frame_end = 250; scene.frame_set(0)
scene.render.engine = 'BLENDER_EEVEE_NEXT'
scene.render.resolution_percentage = 50
scene.render.dither_intensity = 0.0
scene.cycles.use_denoising = False
scene.cycles.samples = 10
scene.cycles.sampling_pattern = 'TABULATED_SOBOL'
scene.cycles.light_sampling_threshold = 0.0
scene.cycles.use_adaptive_sampling = False
scene.cycles.use_light_tree = False
scene.cycles.blur_glossy = 0.0
scene.cycles.volume_bounces = 1
scene.cycles.pixel_filter_type = 'GAUSSIAN'
scene.cycles.sample_clamp_indirect = 0.0
scene.view_settings.view_transform = 'Standard'
scene.unit_settings.scale_length = 0.001
bpy.context.view_layer.update()

# ---- added for rendering (the .blend has no active camera and no usable light): camera, sun
cam_auto = bpy.data.cameras.new('AutoCamera')
cam_auto.lens = 50.0
cam_auto.sensor_width = 36.0
cam_auto.clip_end = 2390.49
ob_auto_camera = bpy.data.objects.new('AutoCamera', cam_auto)
scene.collection.objects.link(ob_auto_camera)
ob_auto_camera.location = (136.211, -163.453, 123.063)
ob_auto_camera.rotation_euler = (1.09748, -7.21219e-08, 0.694738)
scene.camera = ob_auto_camera
light_auto_sun = bpy.data.lights.new('AutoSun', 'SUN')
light_auto_sun.energy = 3.0
light_auto_sun.angle = 0.0523599
ob_auto_sun = bpy.data.objects.new('AutoSun', light_auto_sun)
scene.collection.objects.link(ob_auto_sun)
ob_auto_sun.rotation_euler = (0.872665, 0.174533, 0.523599)
bpy.context.view_layer.update()
